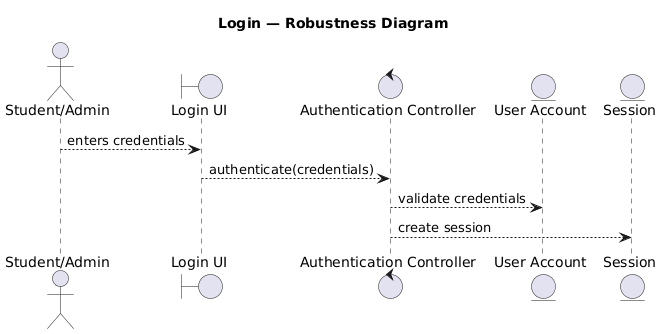

The diagram above was rendered by PlantUML. Its source (embedded in the PNG):
@startuml
title Login — Robustness Diagram

actor "Student/Admin" as User

boundary "Login UI" as LoginUI
control "Authentication Controller" as AuthController
entity "User Account" as UserAccount
entity "Session" as Session

User --> LoginUI : enters credentials
LoginUI --> AuthController : authenticate(credentials)
AuthController --> UserAccount : validate credentials
AuthController --> Session : create session
@enduml